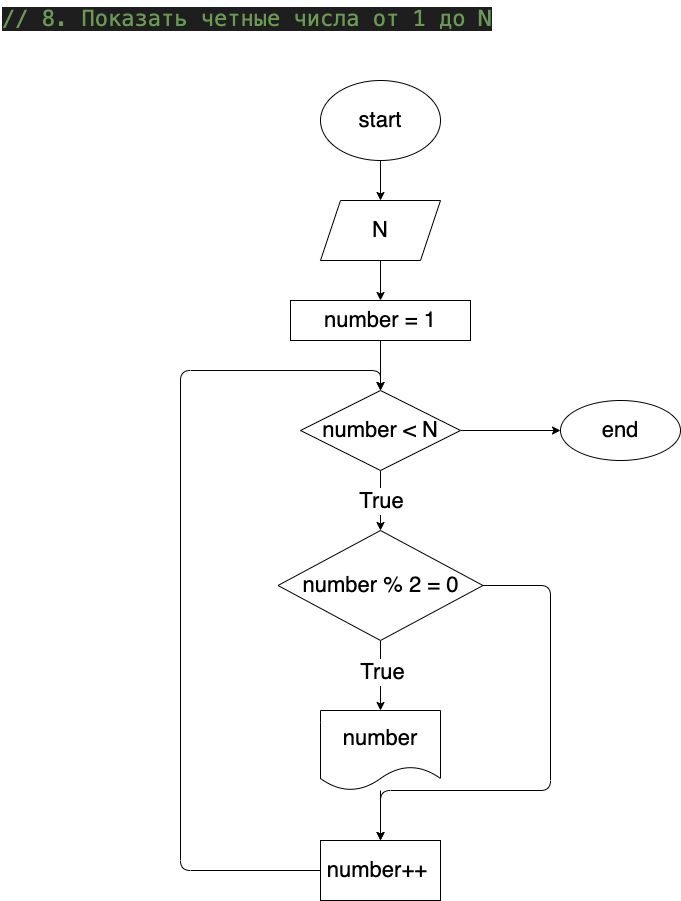

The diagram above was exported from draw.io. Its source (the exported page's mxGraphModel, read from the mxfile embedded in the PNG):
<mxGraphModel dx="611" dy="616" grid="1" gridSize="10" guides="1" tooltips="1" connect="1" arrows="1" fold="1" page="1" pageScale="1" pageWidth="827" pageHeight="1169" math="0" shadow="0">
  <root>
    <mxCell id="0" />
    <mxCell id="1" parent="0" />
    <mxCell id="2" value="&lt;meta charset=&quot;utf-8&quot; style=&quot;font-size: 22px;&quot;&gt;&lt;div style=&quot;color: rgb(212, 212, 212); background-color: rgb(30, 30, 30); font-family: menlo, monaco, &amp;quot;courier new&amp;quot;, monospace; font-weight: normal; font-size: 22px; line-height: 24px;&quot;&gt;&lt;div style=&quot;font-size: 22px;&quot;&gt;&lt;span style=&quot;color: rgb(106, 153, 85); font-size: 22px;&quot;&gt;// 8. Показать четные числа от 1 до N&lt;/span&gt;&lt;/div&gt;&lt;/div&gt;" style="text;whiteSpace=wrap;html=1;fontSize=22;" vertex="1" parent="1">
      <mxGeometry x="10" y="10" width="510" height="40" as="geometry" />
    </mxCell>
    <mxCell id="6" value="" style="edgeStyle=none;html=1;fontSize=22;" edge="1" parent="1" source="4" target="5">
      <mxGeometry relative="1" as="geometry" />
    </mxCell>
    <mxCell id="4" value="start" style="ellipse;whiteSpace=wrap;html=1;fontSize=22;" vertex="1" parent="1">
      <mxGeometry x="330" y="90" width="120" height="80" as="geometry" />
    </mxCell>
    <mxCell id="8" value="" style="edgeStyle=none;html=1;fontSize=22;" edge="1" parent="1" source="5" target="7">
      <mxGeometry relative="1" as="geometry" />
    </mxCell>
    <mxCell id="5" value="N" style="shape=parallelogram;perimeter=parallelogramPerimeter;whiteSpace=wrap;html=1;fixedSize=1;fontSize=22;" vertex="1" parent="1">
      <mxGeometry x="330" y="210" width="120" height="60" as="geometry" />
    </mxCell>
    <mxCell id="20" value="" style="edgeStyle=none;html=1;fontSize=22;" edge="1" parent="1" source="7" target="19">
      <mxGeometry relative="1" as="geometry" />
    </mxCell>
    <mxCell id="7" value="number&amp;nbsp;= 1" style="whiteSpace=wrap;html=1;fontSize=22;" vertex="1" parent="1">
      <mxGeometry x="300" y="310" width="180" height="40" as="geometry" />
    </mxCell>
    <mxCell id="14" value="" style="edgeStyle=none;html=1;fontSize=22;" edge="1" parent="1" source="9" target="13">
      <mxGeometry relative="1" as="geometry" />
    </mxCell>
    <mxCell id="29" value="True" style="edgeLabel;html=1;align=center;verticalAlign=middle;resizable=0;points=[];fontSize=22;" vertex="1" connectable="0" parent="14">
      <mxGeometry x="-0.1133" y="1" relative="1" as="geometry">
        <mxPoint as="offset" />
      </mxGeometry>
    </mxCell>
    <mxCell id="28" style="edgeStyle=none;html=1;entryX=0.5;entryY=0;entryDx=0;entryDy=0;fontSize=22;" edge="1" parent="1" source="9" target="15">
      <mxGeometry relative="1" as="geometry">
        <Array as="points">
          <mxPoint x="560" y="595" />
          <mxPoint x="560" y="800" />
          <mxPoint x="390" y="800" />
        </Array>
      </mxGeometry>
    </mxCell>
    <mxCell id="9" value="number&amp;nbsp;% 2 = 0" style="rhombus;whiteSpace=wrap;html=1;fontSize=22;" vertex="1" parent="1">
      <mxGeometry x="287.5" y="540" width="205" height="110" as="geometry" />
    </mxCell>
    <mxCell id="23" value="" style="edgeStyle=none;html=1;fontSize=22;" edge="1" parent="1" source="13" target="15">
      <mxGeometry relative="1" as="geometry" />
    </mxCell>
    <mxCell id="13" value="number" style="shape=document;whiteSpace=wrap;html=1;boundedLbl=1;fontSize=22;" vertex="1" parent="1">
      <mxGeometry x="330" y="720" width="120" height="80" as="geometry" />
    </mxCell>
    <mxCell id="22" style="edgeStyle=none;html=1;fontSize=22;entryX=0.5;entryY=0;entryDx=0;entryDy=0;" edge="1" parent="1" source="15" target="19">
      <mxGeometry relative="1" as="geometry">
        <mxPoint x="390" y="390" as="targetPoint" />
        <Array as="points">
          <mxPoint x="190" y="880" />
          <mxPoint x="190" y="380" />
          <mxPoint x="390" y="380" />
        </Array>
      </mxGeometry>
    </mxCell>
    <mxCell id="15" value="number++&amp;nbsp;" style="whiteSpace=wrap;html=1;fontSize=22;" vertex="1" parent="1">
      <mxGeometry x="330" y="850" width="120" height="60" as="geometry" />
    </mxCell>
    <mxCell id="21" value="" style="edgeStyle=none;html=1;fontSize=22;" edge="1" parent="1" source="19" target="9">
      <mxGeometry relative="1" as="geometry" />
    </mxCell>
    <mxCell id="30" value="True" style="edgeLabel;html=1;align=center;verticalAlign=middle;resizable=0;points=[];fontSize=22;" vertex="1" connectable="0" parent="21">
      <mxGeometry x="-0.4467" relative="1" as="geometry">
        <mxPoint y="13" as="offset" />
      </mxGeometry>
    </mxCell>
    <mxCell id="27" value="" style="edgeStyle=none;html=1;fontSize=22;" edge="1" parent="1" source="19" target="26">
      <mxGeometry relative="1" as="geometry" />
    </mxCell>
    <mxCell id="19" value="number &amp;lt; N" style="rhombus;whiteSpace=wrap;html=1;fontSize=22;" vertex="1" parent="1">
      <mxGeometry x="310" y="400" width="160" height="80" as="geometry" />
    </mxCell>
    <mxCell id="26" value="end" style="ellipse;whiteSpace=wrap;html=1;fontSize=22;" vertex="1" parent="1">
      <mxGeometry x="570" y="410" width="120" height="60" as="geometry" />
    </mxCell>
  </root>
</mxGraphModel>